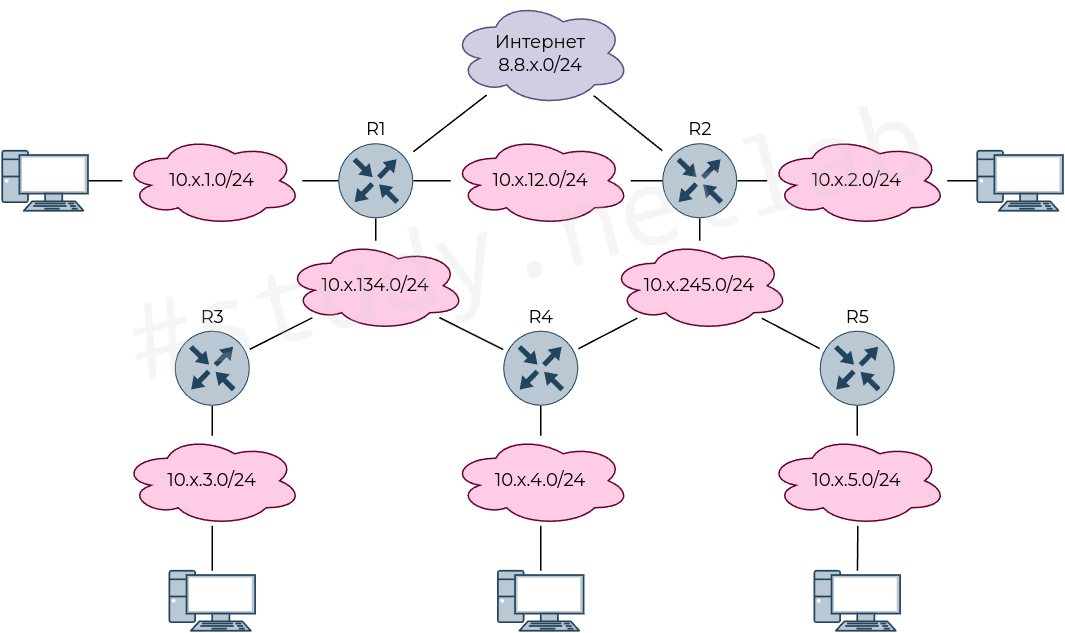

The diagram above was exported from draw.io. Its source (the exported page's mxGraphModel, read from the mxfile embedded in the PNG):
<mxGraphModel dx="1434" dy="1235" grid="1" gridSize="10" guides="1" tooltips="1" connect="1" arrows="1" fold="1" page="0" pageScale="1" pageWidth="827" pageHeight="1169" math="0" shadow="0">
  <root>
    <mxCell id="0" />
    <mxCell id="1" parent="0" />
    <mxCell id="OgP5OWIZq8pxQiQlWIsc-20" style="edgeStyle=none;rounded=0;orthogonalLoop=1;jettySize=auto;html=1;endArrow=none;endFill=0;fontFamily=Montserrat;fontSource=https%3A%2F%2Ffonts.googleapis.com%2Fcss%3Ffamily%3DMontserrat;" parent="1" source="OgP5OWIZq8pxQiQlWIsc-1" target="OgP5OWIZq8pxQiQlWIsc-4" edge="1">
      <mxGeometry relative="1" as="geometry" />
    </mxCell>
    <mxCell id="OgP5OWIZq8pxQiQlWIsc-28" style="edgeStyle=none;rounded=0;orthogonalLoop=1;jettySize=auto;html=1;endArrow=none;endFill=0;fontFamily=Montserrat;fontSource=https%3A%2F%2Ffonts.googleapis.com%2Fcss%3Ffamily%3DMontserrat;" parent="1" source="OgP5OWIZq8pxQiQlWIsc-1" target="OgP5OWIZq8pxQiQlWIsc-14" edge="1">
      <mxGeometry relative="1" as="geometry" />
    </mxCell>
    <mxCell id="IJEnCqEtgZ90fbmrxc_W-22" style="edgeStyle=none;shape=connector;rounded=0;orthogonalLoop=1;jettySize=auto;html=1;strokeColor=default;align=center;verticalAlign=middle;fontFamily=Helvetica;fontSize=11;fontColor=default;labelBackgroundColor=default;endArrow=none;endFill=0;" parent="1" source="OgP5OWIZq8pxQiQlWIsc-1" target="IJEnCqEtgZ90fbmrxc_W-9" edge="1">
      <mxGeometry relative="1" as="geometry" />
    </mxCell>
    <mxCell id="OgP5OWIZq8pxQiQlWIsc-1" value="R1" style="sketch=0;points=[[0.5,0,0],[1,0.5,0],[0.5,1,0],[0,0.5,0],[0.145,0.145,0],[0.8555,0.145,0],[0.855,0.8555,0],[0.145,0.855,0]];verticalLabelPosition=top;html=1;verticalAlign=bottom;aspect=fixed;align=center;pointerEvents=1;shape=mxgraph.cisco19.rect;prIcon=router;fillColor=#bac8d3;strokeColor=#23445d;labelPosition=center;fontFamily=Montserrat;fontSource=https%3A%2F%2Ffonts.googleapis.com%2Fcss%3Ffamily%3DMontserrat;" parent="1" vertex="1">
      <mxGeometry x="304" y="55" width="50" height="50" as="geometry" />
    </mxCell>
    <mxCell id="OgP5OWIZq8pxQiQlWIsc-22" style="edgeStyle=none;rounded=0;orthogonalLoop=1;jettySize=auto;html=1;endArrow=none;endFill=0;fontFamily=Montserrat;fontSource=https%3A%2F%2Ffonts.googleapis.com%2Fcss%3Ffamily%3DMontserrat;" parent="1" source="OgP5OWIZq8pxQiQlWIsc-3" target="OgP5OWIZq8pxQiQlWIsc-5" edge="1">
      <mxGeometry relative="1" as="geometry" />
    </mxCell>
    <mxCell id="IJEnCqEtgZ90fbmrxc_W-12" style="edgeStyle=none;shape=connector;rounded=0;orthogonalLoop=1;jettySize=auto;html=1;strokeColor=default;align=center;verticalAlign=middle;fontFamily=Helvetica;fontSize=11;fontColor=default;labelBackgroundColor=default;endArrow=none;endFill=0;" parent="1" source="OgP5OWIZq8pxQiQlWIsc-3" target="IJEnCqEtgZ90fbmrxc_W-11" edge="1">
      <mxGeometry relative="1" as="geometry" />
    </mxCell>
    <mxCell id="IJEnCqEtgZ90fbmrxc_W-25" style="edgeStyle=none;shape=connector;rounded=0;orthogonalLoop=1;jettySize=auto;html=1;strokeColor=default;align=center;verticalAlign=middle;fontFamily=Helvetica;fontSize=11;fontColor=default;labelBackgroundColor=default;endArrow=none;endFill=0;" parent="1" source="OgP5OWIZq8pxQiQlWIsc-3" target="IJEnCqEtgZ90fbmrxc_W-9" edge="1">
      <mxGeometry relative="1" as="geometry" />
    </mxCell>
    <mxCell id="OgP5OWIZq8pxQiQlWIsc-3" value="R2" style="sketch=0;points=[[0.5,0,0],[1,0.5,0],[0.5,1,0],[0,0.5,0],[0.145,0.145,0],[0.8555,0.145,0],[0.855,0.8555,0],[0.145,0.855,0]];verticalLabelPosition=top;html=1;verticalAlign=bottom;aspect=fixed;align=center;pointerEvents=1;shape=mxgraph.cisco19.rect;prIcon=router;fillColor=#bac8d3;strokeColor=#23445d;labelPosition=center;fontFamily=Montserrat;fontSize=12;fontColor=default;fontSource=https%3A%2F%2Ffonts.googleapis.com%2Fcss%3Ffamily%3DMontserrat;" parent="1" vertex="1">
      <mxGeometry x="520" y="55" width="50" height="50" as="geometry" />
    </mxCell>
    <mxCell id="OgP5OWIZq8pxQiQlWIsc-21" style="edgeStyle=none;rounded=0;orthogonalLoop=1;jettySize=auto;html=1;endArrow=none;endFill=0;fontFamily=Montserrat;fontSource=https%3A%2F%2Ffonts.googleapis.com%2Fcss%3Ffamily%3DMontserrat;" parent="1" source="OgP5OWIZq8pxQiQlWIsc-4" target="OgP5OWIZq8pxQiQlWIsc-3" edge="1">
      <mxGeometry relative="1" as="geometry" />
    </mxCell>
    <mxCell id="OgP5OWIZq8pxQiQlWIsc-4" value="&lt;span&gt;10.x.12.0/24&lt;/span&gt;" style="ellipse;shape=cloud;whiteSpace=wrap;html=1;strokeColor=#660033;align=center;verticalAlign=middle;fontFamily=Montserrat;fontSize=12;fillColor=#FFCCE6;fontSource=https%3A%2F%2Ffonts.googleapis.com%2Fcss%3Ffamily%3DMontserrat;" parent="1" vertex="1">
      <mxGeometry x="379" y="50" width="120" height="60" as="geometry" />
    </mxCell>
    <mxCell id="OgP5OWIZq8pxQiQlWIsc-5" value="&lt;span&gt;10.x.2.0/24&lt;/span&gt;" style="ellipse;shape=cloud;whiteSpace=wrap;html=1;strokeColor=#660033;align=center;verticalAlign=middle;fontFamily=Montserrat;fontSize=12;fillColor=#FFCCE6;fontSource=https%3A%2F%2Ffonts.googleapis.com%2Fcss%3Ffamily%3DMontserrat;" parent="1" vertex="1">
      <mxGeometry x="590" y="50" width="120" height="60" as="geometry" />
    </mxCell>
    <mxCell id="OgP5OWIZq8pxQiQlWIsc-29" style="edgeStyle=none;rounded=0;orthogonalLoop=1;jettySize=auto;html=1;endArrow=none;endFill=0;fontFamily=Montserrat;fontSource=https%3A%2F%2Ffonts.googleapis.com%2Fcss%3Ffamily%3DMontserrat;" parent="1" source="OgP5OWIZq8pxQiQlWIsc-6" target="OgP5OWIZq8pxQiQlWIsc-14" edge="1">
      <mxGeometry relative="1" as="geometry">
        <mxPoint x="245.45314993545583" y="176.8685500417638" as="targetPoint" />
      </mxGeometry>
    </mxCell>
    <mxCell id="OgP5OWIZq8pxQiQlWIsc-34" style="edgeStyle=none;rounded=0;orthogonalLoop=1;jettySize=auto;html=1;endArrow=none;endFill=0;fontFamily=Montserrat;fontSource=https%3A%2F%2Ffonts.googleapis.com%2Fcss%3Ffamily%3DMontserrat;" parent="1" source="OgP5OWIZq8pxQiQlWIsc-6" target="OgP5OWIZq8pxQiQlWIsc-7" edge="1">
      <mxGeometry relative="1" as="geometry" />
    </mxCell>
    <mxCell id="OgP5OWIZq8pxQiQlWIsc-6" value="R3" style="sketch=0;points=[[0.5,0,0],[1,0.5,0],[0.5,1,0],[0,0.5,0],[0.145,0.145,0],[0.8555,0.145,0],[0.855,0.8555,0],[0.145,0.855,0]];verticalLabelPosition=top;html=1;verticalAlign=bottom;aspect=fixed;align=center;pointerEvents=1;shape=mxgraph.cisco19.rect;prIcon=router;fillColor=#bac8d3;strokeColor=#23445d;labelPosition=center;fontFamily=Montserrat;fontSize=12;fontColor=default;fontSource=https%3A%2F%2Ffonts.googleapis.com%2Fcss%3Ffamily%3DMontserrat;" parent="1" vertex="1">
      <mxGeometry x="195" y="180" width="50" height="50" as="geometry" />
    </mxCell>
    <mxCell id="OgP5OWIZq8pxQiQlWIsc-7" value="&lt;span&gt;10.x.3.0/24&lt;/span&gt;" style="ellipse;shape=cloud;whiteSpace=wrap;html=1;strokeColor=#660033;align=center;verticalAlign=middle;fontFamily=Montserrat;fontSize=12;fillColor=#FFCCE6;fontSource=https%3A%2F%2Ffonts.googleapis.com%2Fcss%3Ffamily%3DMontserrat;" parent="1" vertex="1">
      <mxGeometry x="160" y="250" width="120" height="60" as="geometry" />
    </mxCell>
    <mxCell id="OgP5OWIZq8pxQiQlWIsc-19" style="edgeStyle=none;rounded=0;orthogonalLoop=1;jettySize=auto;html=1;endArrow=none;endFill=0;strokeWidth=1;fontFamily=Montserrat;fontSource=https%3A%2F%2Ffonts.googleapis.com%2Fcss%3Ffamily%3DMontserrat;" parent="1" source="OgP5OWIZq8pxQiQlWIsc-11" target="OgP5OWIZq8pxQiQlWIsc-1" edge="1">
      <mxGeometry relative="1" as="geometry" />
    </mxCell>
    <mxCell id="OgP5OWIZq8pxQiQlWIsc-11" value="10.x.1.0/24" style="ellipse;shape=cloud;whiteSpace=wrap;html=1;fillColor=#FFCCE6;strokeColor=#660033;fontFamily=Montserrat;fontSource=https%3A%2F%2Ffonts.googleapis.com%2Fcss%3Ffamily%3DMontserrat;" parent="1" vertex="1">
      <mxGeometry x="160" y="50" width="120" height="60" as="geometry" />
    </mxCell>
    <mxCell id="OgP5OWIZq8pxQiQlWIsc-14" value="&lt;span&gt;10.x.134.0/24&lt;/span&gt;" style="ellipse;shape=cloud;whiteSpace=wrap;html=1;strokeColor=#660033;align=center;verticalAlign=middle;fontFamily=Montserrat;fontSize=12;fillColor=#FFCCE6;fontSource=https%3A%2F%2Ffonts.googleapis.com%2Fcss%3Ffamily%3DMontserrat;" parent="1" vertex="1">
      <mxGeometry x="269" y="120" width="120" height="60" as="geometry" />
    </mxCell>
    <mxCell id="pWrYpPJ1oVY5e5WJtLqm-3" style="edgeStyle=none;rounded=0;orthogonalLoop=1;jettySize=auto;html=1;strokeColor=default;strokeWidth=1;align=center;verticalAlign=middle;fontFamily=Montserrat;fontSize=11;fontColor=default;labelBackgroundColor=default;endArrow=none;endFill=0;fontSource=https%3A%2F%2Ffonts.googleapis.com%2Fcss%3Ffamily%3DMontserrat;" parent="1" source="pWrYpPJ1oVY5e5WJtLqm-1" target="OgP5OWIZq8pxQiQlWIsc-11" edge="1">
      <mxGeometry relative="1" as="geometry" />
    </mxCell>
    <mxCell id="pWrYpPJ1oVY5e5WJtLqm-1" value="" style="verticalAlign=bottom;verticalLabelPosition=top;labelPosition=center;align=center;html=1;outlineConnect=0;fillColor=#bac8d3;strokeColor=#23445d;gradientDirection=north;strokeWidth=2;shape=mxgraph.networks.pc;fontFamily=Montserrat;fontSource=https%3A%2F%2Ffonts.googleapis.com%2Fcss%3Ffamily%3DMontserrat;" parent="1" vertex="1">
      <mxGeometry x="80" y="60" width="57.14" height="40" as="geometry" />
    </mxCell>
    <mxCell id="pWrYpPJ1oVY5e5WJtLqm-5" style="edgeStyle=none;rounded=0;orthogonalLoop=1;jettySize=auto;html=1;strokeColor=default;strokeWidth=1;align=center;verticalAlign=middle;fontFamily=Montserrat;fontSize=11;fontColor=default;labelBackgroundColor=default;endArrow=none;endFill=0;fontSource=https%3A%2F%2Ffonts.googleapis.com%2Fcss%3Ffamily%3DMontserrat;" parent="1" source="pWrYpPJ1oVY5e5WJtLqm-4" target="OgP5OWIZq8pxQiQlWIsc-5" edge="1">
      <mxGeometry relative="1" as="geometry" />
    </mxCell>
    <mxCell id="pWrYpPJ1oVY5e5WJtLqm-4" value="" style="verticalAlign=bottom;verticalLabelPosition=top;labelPosition=center;align=center;html=1;outlineConnect=0;fillColor=#bac8d3;strokeColor=#23445d;gradientDirection=north;strokeWidth=2;shape=mxgraph.networks.pc;fontFamily=Montserrat;fontSource=https%3A%2F%2Ffonts.googleapis.com%2Fcss%3Ffamily%3DMontserrat;" parent="1" vertex="1">
      <mxGeometry x="730" y="60" width="57.14" height="40" as="geometry" />
    </mxCell>
    <mxCell id="pWrYpPJ1oVY5e5WJtLqm-10" style="edgeStyle=none;rounded=0;orthogonalLoop=1;jettySize=auto;html=1;strokeColor=default;strokeWidth=1;align=center;verticalAlign=middle;fontFamily=Montserrat;fontSize=11;fontColor=default;labelBackgroundColor=default;endArrow=none;endFill=0;fontSource=https%3A%2F%2Ffonts.googleapis.com%2Fcss%3Ffamily%3DMontserrat;" parent="1" source="pWrYpPJ1oVY5e5WJtLqm-8" target="OgP5OWIZq8pxQiQlWIsc-14" edge="1">
      <mxGeometry relative="1" as="geometry" />
    </mxCell>
    <mxCell id="IJEnCqEtgZ90fbmrxc_W-3" style="edgeStyle=none;shape=connector;rounded=0;orthogonalLoop=1;jettySize=auto;html=1;strokeColor=default;align=center;verticalAlign=middle;fontFamily=Montserrat;fontSize=11;fontColor=default;labelBackgroundColor=default;endArrow=none;endFill=0;fontSource=https%3A%2F%2Ffonts.googleapis.com%2Fcss%3Ffamily%3DMontserrat;" parent="1" source="pWrYpPJ1oVY5e5WJtLqm-8" target="IJEnCqEtgZ90fbmrxc_W-1" edge="1">
      <mxGeometry relative="1" as="geometry" />
    </mxCell>
    <mxCell id="IJEnCqEtgZ90fbmrxc_W-13" style="edgeStyle=none;shape=connector;rounded=0;orthogonalLoop=1;jettySize=auto;html=1;strokeColor=default;align=center;verticalAlign=middle;fontFamily=Helvetica;fontSize=11;fontColor=default;labelBackgroundColor=default;endArrow=none;endFill=0;" parent="1" source="pWrYpPJ1oVY5e5WJtLqm-8" target="IJEnCqEtgZ90fbmrxc_W-11" edge="1">
      <mxGeometry relative="1" as="geometry" />
    </mxCell>
    <mxCell id="pWrYpPJ1oVY5e5WJtLqm-8" value="R4" style="sketch=0;points=[[0.5,0,0],[1,0.5,0],[0.5,1,0],[0,0.5,0],[0.145,0.145,0],[0.8555,0.145,0],[0.855,0.8555,0],[0.145,0.855,0]];verticalLabelPosition=top;html=1;verticalAlign=bottom;aspect=fixed;align=center;pointerEvents=1;shape=mxgraph.cisco19.rect;prIcon=router;fillColor=#bac8d3;strokeColor=#23445d;labelPosition=center;fontFamily=Montserrat;fontSize=12;fontColor=default;fontSource=https%3A%2F%2Ffonts.googleapis.com%2Fcss%3Ffamily%3DMontserrat;" parent="1" vertex="1">
      <mxGeometry x="414" y="180" width="50" height="50" as="geometry" />
    </mxCell>
    <mxCell id="IJEnCqEtgZ90fbmrxc_W-1" value="&lt;span&gt;10.x.4.0/24&lt;/span&gt;" style="ellipse;shape=cloud;whiteSpace=wrap;html=1;strokeColor=#660033;align=center;verticalAlign=middle;fontFamily=Montserrat;fontSize=12;fillColor=#FFCCE6;fontSource=https%3A%2F%2Ffonts.googleapis.com%2Fcss%3Ffamily%3DMontserrat;" parent="1" vertex="1">
      <mxGeometry x="379" y="250" width="120" height="60" as="geometry" />
    </mxCell>
    <mxCell id="IJEnCqEtgZ90fbmrxc_W-6" style="edgeStyle=none;shape=connector;rounded=0;orthogonalLoop=1;jettySize=auto;html=1;strokeColor=default;align=center;verticalAlign=middle;fontFamily=Montserrat;fontSize=11;fontColor=default;labelBackgroundColor=default;endArrow=none;endFill=0;fontSource=https%3A%2F%2Ffonts.googleapis.com%2Fcss%3Ffamily%3DMontserrat;" parent="1" source="IJEnCqEtgZ90fbmrxc_W-4" target="OgP5OWIZq8pxQiQlWIsc-7" edge="1">
      <mxGeometry relative="1" as="geometry" />
    </mxCell>
    <mxCell id="IJEnCqEtgZ90fbmrxc_W-4" value="" style="verticalAlign=bottom;verticalLabelPosition=top;labelPosition=center;align=center;html=1;outlineConnect=0;fillColor=#bac8d3;strokeColor=#23445d;gradientDirection=north;strokeWidth=2;shape=mxgraph.networks.pc;fontFamily=Montserrat;fontSource=https%3A%2F%2Ffonts.googleapis.com%2Fcss%3Ffamily%3DMontserrat;" parent="1" vertex="1">
      <mxGeometry x="191.43" y="340" width="57.14" height="40" as="geometry" />
    </mxCell>
    <mxCell id="IJEnCqEtgZ90fbmrxc_W-8" style="edgeStyle=none;shape=connector;rounded=0;orthogonalLoop=1;jettySize=auto;html=1;strokeColor=default;align=center;verticalAlign=middle;fontFamily=Montserrat;fontSize=11;fontColor=default;labelBackgroundColor=default;endArrow=none;endFill=0;fontSource=https%3A%2F%2Ffonts.googleapis.com%2Fcss%3Ffamily%3DMontserrat;" parent="1" source="IJEnCqEtgZ90fbmrxc_W-7" target="IJEnCqEtgZ90fbmrxc_W-1" edge="1">
      <mxGeometry relative="1" as="geometry" />
    </mxCell>
    <mxCell id="IJEnCqEtgZ90fbmrxc_W-7" value="" style="verticalAlign=bottom;verticalLabelPosition=top;labelPosition=center;align=center;html=1;outlineConnect=0;fillColor=#bac8d3;strokeColor=#23445d;gradientDirection=north;strokeWidth=2;shape=mxgraph.networks.pc;fontFamily=Montserrat;fontSource=https%3A%2F%2Ffonts.googleapis.com%2Fcss%3Ffamily%3DMontserrat;" parent="1" vertex="1">
      <mxGeometry x="410.43" y="340" width="57.14" height="40" as="geometry" />
    </mxCell>
    <mxCell id="IJEnCqEtgZ90fbmrxc_W-9" value="Интернет&lt;div&gt;8.8.x.0/24&lt;/div&gt;" style="ellipse;shape=cloud;whiteSpace=wrap;html=1;fontFamily=Montserrat;fontSize=12;labelBackgroundColor=none;fillColor=#d0cee2;strokeColor=#56517e;fontSource=https%3A%2F%2Ffonts.googleapis.com%2Fcss%3Ffamily%3DMontserrat;align=center;verticalAlign=middle;" parent="1" vertex="1">
      <mxGeometry x="379" y="-40" width="120" height="70" as="geometry" />
    </mxCell>
    <mxCell id="IJEnCqEtgZ90fbmrxc_W-11" value="&lt;span&gt;10.x.245.0/24&lt;/span&gt;" style="ellipse;shape=cloud;whiteSpace=wrap;html=1;strokeColor=#660033;align=center;verticalAlign=middle;fontFamily=Montserrat;fontSize=12;fillColor=#FFCCE6;fontSource=https%3A%2F%2Ffonts.googleapis.com%2Fcss%3Ffamily%3DMontserrat;" parent="1" vertex="1">
      <mxGeometry x="485" y="120" width="120" height="60" as="geometry" />
    </mxCell>
    <mxCell id="IJEnCqEtgZ90fbmrxc_W-16" style="edgeStyle=none;shape=connector;rounded=0;orthogonalLoop=1;jettySize=auto;html=1;strokeColor=default;align=center;verticalAlign=middle;fontFamily=Helvetica;fontSize=11;fontColor=default;labelBackgroundColor=default;endArrow=none;endFill=0;" parent="1" source="IJEnCqEtgZ90fbmrxc_W-14" target="IJEnCqEtgZ90fbmrxc_W-11" edge="1">
      <mxGeometry relative="1" as="geometry" />
    </mxCell>
    <mxCell id="IJEnCqEtgZ90fbmrxc_W-20" style="edgeStyle=none;shape=connector;rounded=0;orthogonalLoop=1;jettySize=auto;html=1;strokeColor=default;align=center;verticalAlign=middle;fontFamily=Helvetica;fontSize=11;fontColor=default;labelBackgroundColor=default;endArrow=none;endFill=0;" parent="1" source="IJEnCqEtgZ90fbmrxc_W-14" target="IJEnCqEtgZ90fbmrxc_W-17" edge="1">
      <mxGeometry relative="1" as="geometry" />
    </mxCell>
    <mxCell id="IJEnCqEtgZ90fbmrxc_W-14" value="R5" style="sketch=0;points=[[0.5,0,0],[1,0.5,0],[0.5,1,0],[0,0.5,0],[0.145,0.145,0],[0.8555,0.145,0],[0.855,0.8555,0],[0.145,0.855,0]];verticalLabelPosition=top;html=1;verticalAlign=bottom;aspect=fixed;align=center;pointerEvents=1;shape=mxgraph.cisco19.rect;prIcon=router;fillColor=#bac8d3;strokeColor=#23445d;labelPosition=center;fontFamily=Montserrat;fontSize=12;fontColor=default;fontSource=https%3A%2F%2Ffonts.googleapis.com%2Fcss%3Ffamily%3DMontserrat;" parent="1" vertex="1">
      <mxGeometry x="625" y="180" width="50" height="50" as="geometry" />
    </mxCell>
    <mxCell id="IJEnCqEtgZ90fbmrxc_W-17" value="&lt;span&gt;10.x.5.0/24&lt;/span&gt;" style="ellipse;shape=cloud;whiteSpace=wrap;html=1;strokeColor=#660033;align=center;verticalAlign=middle;fontFamily=Montserrat;fontSize=12;fillColor=#FFCCE6;fontSource=https%3A%2F%2Ffonts.googleapis.com%2Fcss%3Ffamily%3DMontserrat;" parent="1" vertex="1">
      <mxGeometry x="590" y="250" width="120" height="60" as="geometry" />
    </mxCell>
    <mxCell id="IJEnCqEtgZ90fbmrxc_W-18" style="edgeStyle=none;shape=connector;rounded=0;orthogonalLoop=1;jettySize=auto;html=1;strokeColor=default;align=center;verticalAlign=middle;fontFamily=Montserrat;fontSize=11;fontColor=default;labelBackgroundColor=default;endArrow=none;endFill=0;fontSource=https%3A%2F%2Ffonts.googleapis.com%2Fcss%3Ffamily%3DMontserrat;" parent="1" source="IJEnCqEtgZ90fbmrxc_W-19" target="IJEnCqEtgZ90fbmrxc_W-17" edge="1">
      <mxGeometry relative="1" as="geometry" />
    </mxCell>
    <mxCell id="IJEnCqEtgZ90fbmrxc_W-19" value="" style="verticalAlign=bottom;verticalLabelPosition=top;labelPosition=center;align=center;html=1;outlineConnect=0;fillColor=#bac8d3;strokeColor=#23445d;gradientDirection=north;strokeWidth=2;shape=mxgraph.networks.pc;fontFamily=Montserrat;fontSource=https%3A%2F%2Ffonts.googleapis.com%2Fcss%3Ffamily%3DMontserrat;" parent="1" vertex="1">
      <mxGeometry x="621.4300000000001" y="340" width="57.14" height="40" as="geometry" />
    </mxCell>
    <mxCell id="4FYBeIxf1o4qO6L8aJfW-2" value="#study.netlab" style="text;html=1;align=center;verticalAlign=middle;whiteSpace=wrap;rounded=0;fontFamily=Noto Mono;fontColor=#CCCCCC;fontSize=70;textOpacity=20;rotation=-15;" vertex="1" parent="1">
      <mxGeometry x="110" y="70" width="640" height="100" as="geometry" />
    </mxCell>
  </root>
</mxGraphModel>